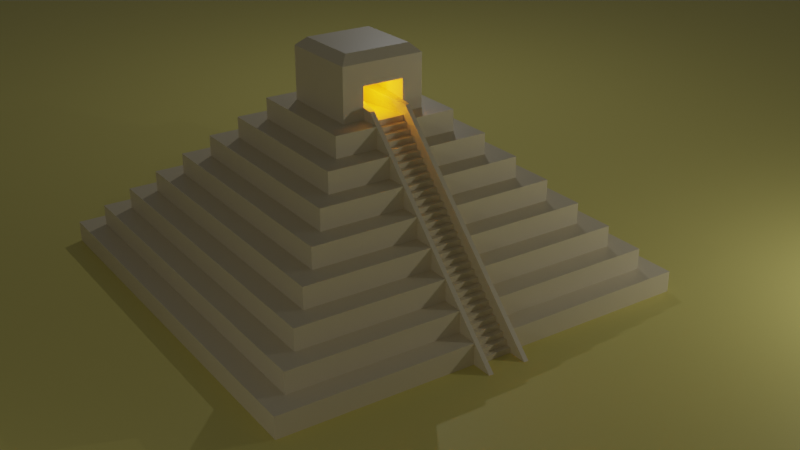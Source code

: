 # Source: MayaPyramid.blend  (saved by Blender 2.90.8; exported with 4.5.12 LTS)
import bpy
from mathutils import Matrix  # noqa: F401  (used for matrix-valued properties, if any)

bpy.ops.wm.read_factory_settings(use_empty=True)
scene = bpy.context.scene
scene.name = 'Scene'

# ---- collections
col_collection = bpy.data.collections.new('Collection'); scene.collection.children.link(col_collection)

# ---- materials (node trees are filled in below, after node groups)
mat_pyramidbrick = bpy.data.materials.new('PyramidBrick')
mat_pyramidbrick.alpha_threshold = 0.0
mat_pyramidbrick.use_transparent_shadow = False
mat_pyramidbrick.line_color = (0.0, 0.0, 0.0, 1.0)
mat_material = bpy.data.materials.new('Material')
mat_material.use_transparent_shadow = False

# ---- material node trees
mat_pyramidbrick.use_nodes = True; mat_pyramidbrick.node_tree.nodes.clear()
_N = mat_pyramidbrick.node_tree.nodes; _L = mat_pyramidbrick.node_tree.links
n0 = _N.new('ShaderNodeOutputMaterial'); n0.name = 'Material Output'; n0.location = (300, 300)
n1 = _N.new('ShaderNodeBsdfPrincipled'); n1.name = 'Principled BSDF'; n1.location = (10, 300)
n1.distribution = 'GGX'
n1.subsurface_method = 'BURLEY'
n1.inputs[0].default_value = (0.8, 0.697, 0.4623, 1.0)
n1.inputs[2].default_value = 0.4
n1.inputs[3].default_value = 1.45
n1.inputs[27].default_value = (0.0, 0.0, 0.0, 1.0)
n1.inputs[28].default_value = 1.0
_L.new(n1.outputs[0], n0.inputs[0])
n0.is_active_output = True
mat_material.use_nodes = True; mat_material.node_tree.nodes.clear()
_N = mat_material.node_tree.nodes; _L = mat_material.node_tree.links
n0 = _N.new('ShaderNodeBsdfPrincipled'); n0.name = 'Principled BSDF'; n0.location = (10, 300)
n0.distribution = 'GGX'
n0.subsurface_method = 'BURLEY'
n0.inputs[0].default_value = (0.8, 0.7101, 0.2009, 1.0)
n0.inputs[3].default_value = 1.45
n0.inputs[27].default_value = (0.0, 0.0, 0.0, 1.0)
n0.inputs[28].default_value = 1.0
n1 = _N.new('ShaderNodeOutputMaterial'); n1.name = 'Material Output'; n1.location = (300, 300)
_L.new(n0.outputs[0], n1.inputs[0])
n1.is_active_output = True

# ---- world
world_world = bpy.data.worlds.new('World'); scene.world = world_world
world_world.use_nodes = True; world_world.node_tree.nodes.clear()
_N = world_world.node_tree.nodes; _L = world_world.node_tree.links
n0 = _N.new('ShaderNodeOutputWorld'); n0.name = 'World Output'; n0.location = (300, 300)
n1 = _N.new('ShaderNodeBackground'); n1.name = 'Background'; n1.location = (10, 300)
n1.inputs[0].default_value = (0.05088, 0.05088, 0.05088, 1.0)
_L.new(n1.outputs[0], n0.inputs[0])
n0.is_active_output = True
world_world.color = (0.05088, 0.05088, 0.05088)
world_world.use_sun_shadow = False
world_world.sun_shadow_jitter_overblur = 0.0

# ---- cameras
cam_camera = bpy.data.cameras.new('Camera')
cam_camera.clip_end = 100.0
cam_camera.ortho_scale = 7.314

# ---- lights
light_light = bpy.data.lights.new('Light', 'POINT')
light_light.transmission_factor = 0.0
light_light.energy = 2077.0
light_light.shadow_soft_size = 0.1
light_light.shadow_maximum_resolution = 0.002
light_light.use_absolute_resolution = True
light_light_001 = bpy.data.lights.new('Light.001', 'POINT')
light_light_001.transmission_factor = 0.0
light_light_001.energy = 1133.0
light_light_001.shadow_soft_size = 0.1
light_light_001.shadow_maximum_resolution = 0.002
light_light_001.use_absolute_resolution = True
light_light_002 = bpy.data.lights.new('Light.002', 'POINT')
light_light_002.transmission_factor = 0.0
light_light_002.energy = 2678.0
light_light_002.shadow_soft_size = 0.1
light_light_002.shadow_maximum_resolution = 0.002
light_light_002.use_absolute_resolution = True
light_point = bpy.data.lights.new('Point', 'POINT')
light_point.color = (1.0, 0.4208, 0.001749)
light_point.transmission_factor = 0.0
light_point.energy = 100.0
light_point.shadow_buffer_clip_start = 0.001
light_point.shadow_soft_size = 0.5
light_point.shadow_maximum_resolution = 0.002
light_point.use_absolute_resolution = True

# ---- meshes
me_cube = bpy.data.meshes.new('Cube')
me_cube.from_pydata([(9.0, 9.0, 1.0), (10.0, 10.0, 0.0), (9.0, -9.0, 1.0), (10.0, -10.0, 0.0), (-9.0, 9.0, 1.0), (-10.0, 10.0, 0.0), (-9.0, -9.0, 1.0), (-10.0, -10.0, 0.0), (10.0, -10.0, 1.0), (-10.0, -10.0, 1.0), (10.0, 10.0, 1.0), (-10.0, 10.0, 1.0), (8.0, -8.0, 2.0), (-8.0, -8.0, 2.0), (8.0, 8.0, 2.0), (-8.0, 8.0, 2.0), (9.0, -9.0, 2.0), (-9.0, -9.0, 2.0), (9.0, 9.0, 2.0), (-9.0, 9.0, 2.0), (7.0, -7.0, 3.0), (-7.0, -7.0, 3.0), (7.0, 7.0, 3.0), (-7.0, 7.0, 3.0), (8.0, -8.0, 3.0), (-8.0, -8.0, 3.0), (8.0, 8.0, 3.0), (-8.0, 8.0, 3.0), (6.0, -6.0, 4.0), (-6.0, -6.0, 4.0), (6.0, 6.0, 4.0), (-6.0, 6.0, 4.0), (7.0, -7.0, 4.0), (-7.0, -7.0, 4.0), (7.0, 7.0, 4.0), (-7.0, 7.0, 4.0), (5.0, -5.0, 5.0), (-5.0, -5.0, 5.0), (8.0, -1.0, 2.0), (-5.0, 5.0, 5.0), (6.0, -6.0, 5.0), (-6.0, -6.0, 5.0), (6.0, 6.0, 5.0), (-6.0, 6.0, 5.0), (9.0, -1.0, 1.0), (5.0, 5.0, 5.0), (4.0, -4.0, 6.0), (-4.0, -4.0, 6.0), (4.0, 4.0, 6.0), (-4.0, 4.0, 6.0), (5.0, -5.0, 6.0), (-5.0, -5.0, 6.0), (5.0, 5.0, 6.0), (-5.0, 5.0, 6.0), (3.0, -3.0, 7.0), (-3.0, -3.0, 7.0), (3.0, 3.0, 7.0), (-3.0, 3.0, 7.0), (4.0, -4.0, 7.0), (-4.0, -4.0, 7.0), (4.0, 4.0, 7.0), (-4.0, 4.0, 7.0), (2.0, -2.0, 8.0), (-2.0, -2.0, 8.0), (2.0, 2.0, 8.0), (-2.0, 2.0, 8.0), (3.0, -3.0, 8.0), (-3.0, -3.0, 8.0), (3.0, 3.0, 8.0), (-3.0, 3.0, 8.0), (2.0, -2.0, 10.5), (-2.0, -2.0, 10.5), (2.0, 2.0, 10.5), (-2.0, 2.0, 10.5), (-2.0, 2.0, 9.5), (2.0, 2.0, 9.5), (2.0, -2.0, 9.5), (-2.0, -2.0, 9.5), (-10.0, -1.0, 0.0), (10.0, -1.0, 1.0), (-10.0, -1.0, 1.0), (-9.0, -1.0, 1.0), (9.0, -1.0, 2.0), (-9.0, -1.0, 2.0), (-8.0, -1.0, 2.0), (8.0, -1.0, 3.0), (-8.0, -1.0, 3.0), (-7.0, -1.0, 3.0), (7.0, -1.0, 4.0), (-7.0, -1.0, 4.0), (-6.0, -1.0, 4.0), (6.0, -1.0, 5.0), (-6.0, -1.0, 5.0), (-5.0, -1.0, 5.0), (5.0, -1.0, 6.0), (-5.0, -1.0, 6.0), (4.0, -1.0, 6.0), (-4.0, -1.0, 6.0), (4.0, -1.0, 7.0), (-4.0, -1.0, 7.0), (-3.0, -1.0, 7.0), (3.0, -1.0, 8.0), (-3.0, -1.0, 8.0), (-2.0, -1.0, 8.0), (2.0, -1.0, 10.5), (-2.0, -1.0, 10.5), (-2.0, -1.0, 9.5), (-10.0, 1.0, 1.0), (-9.0, 1.0, 1.0), (-9.0, 1.0, 2.0), (-8.0, 1.0, 2.0), (-8.0, 1.0, 3.0), (-7.0, 1.0, 3.0), (-7.0, 1.0, 4.0), (-6.0, 1.0, 4.0), (-6.0, 1.0, 5.0), (-5.0, 1.0, 5.0), (-5.0, 1.0, 6.0), (-4.0, 1.0, 6.0), (-4.0, 1.0, 7.0), (-3.0, 1.0, 7.0), (-3.0, 1.0, 8.0), (-2.0, 1.0, 8.0), (-2.0, 1.0, 10.5), (-2.0, 1.0, 9.5), (-10.0, 1.0, 0.0), (10.0, 1.0, 1.0), (9.0, 1.0, 2.0), (8.0, 1.0, 3.0), (7.0, 1.0, 4.0), (6.0, 1.0, 5.0), (5.0, 1.0, 5.0), (5.0, 1.0, 6.0), (4.0, 1.0, 7.0), (3.0, 1.0, 8.0), (2.0, 1.0, 10.5), (-6.0, 0.3333, 5.0), (-6.0, -0.3333, 5.0), (-6.0, 0.3333, 4.0), (-6.0, -0.3333, 4.0), (-7.0, 0.3333, 4.0), (-7.0, -0.3333, 4.0), (-5.0, -0.3333, 5.0), (-7.0, 0.3333, 3.0), (-7.0, -0.3333, 3.0), (6.0, 0.7828, 4.0), (5.0, -0.7828, 5.0), (5.0, 0.7828, 5.0), (-8.0, 0.3333, 3.0), (-8.0, -0.3333, 3.0), (-8.0, 0.3333, 2.0), (-8.0, -0.3333, 2.0), (-9.0, 0.3333, 2.0), (-9.0, -0.3333, 2.0), (4.0, 0.7828, 6.0), (-9.0, 0.3333, 1.0), (-9.0, -0.3333, 1.0), (-0.1951, -0.3333, 9.5), (-10.0, 0.3333, 1.0), (-10.0, -0.3333, 1.0), (-10.0, -0.3333, 0.0), (-10.0, 0.3333, 0.0), (-0.1951, 0.3333, 9.5), (-0.1951, -0.3333, 8.0), (2.0, -0.3333, 9.5), (2.0, 0.3333, 9.5), (2.0, 0.3333, 10.5), (9.0, -0.7828, 1.0), (9.0, 0.7828, 1.0), (-2.0, 0.3333, 9.5), (-2.0, -0.3333, 9.5), (-2.0, 0.3333, 8.0), (-2.0, -0.3333, 8.0), (-3.0, 0.3333, 8.0), (-3.0, -0.3333, 8.0), (-3.0, 0.3333, 7.0), (-3.0, -0.3333, 7.0), (-4.0, 0.3333, 7.0), (-4.0, -0.3333, 7.0), (-4.0, 0.3333, 6.0), (-4.0, -0.3333, 6.0), (-5.0, 0.3333, 6.0), (-5.0, -0.3333, 6.0), (-5.0, 0.3333, 5.0), (7.0, -1.0, 3.0), (6.0, 1.0, 4.0), (4.0, 1.0, 6.0), (3.0, 1.0, 7.0), (2.0, 1.0, 8.0), (7.0, -0.7828, 3.0), (2.0, 1.0, 9.5), (2.0, -1.0, 9.5), (-0.1951, 1.0, 8.0), (-0.1951, 1.0, 9.5), (-0.1951, -1.0, 9.5), (2.0, -1.0, 8.0), (3.0, -0.7828, 7.0), (3.0, -1.0, 7.0), (10.0, -0.7828, 0.0), (10.0, 0.7828, 0.0), (8.0, -0.7828, 2.0), (8.0, 0.7828, 2.0), (7.0, 0.7828, 3.0), (6.0, -0.7828, 4.0), (3.0, 0.7828, 7.0), (4.0, -0.7828, 6.0), (8.0, 1.0, 2.0), (7.0, 1.0, 3.0), (9.0, 1.0, 1.0), (6.0, -1.0, 4.0), (5.0, -1.0, 5.0), (10.0, 1.0, 0.0), (8.5, -1.0, 2.5), (9.5, -1.0, 1.5), (2.5, -0.7828, 8.5), (2.5, -1.0, 8.5), (3.5, -0.7828, 7.5), (3.5, -1.0, 7.5), (9.5, -0.7828, 1.5), (10.5, -0.7828, 0.5), (9.5, 0.7828, 1.5), (10.5, 0.7828, 0.5), (8.5, -0.7828, 2.5), (8.5, 0.7828, 2.5), (7.5, -0.7828, 3.5), (7.5, 0.7828, 3.5), (6.5, -0.7828, 4.5), (6.5, 0.7828, 4.5), (3.5, 1.0, 7.5), (3.5, 0.7828, 7.5), (2.5, 0.7828, 8.5), (5.5, -0.7828, 5.5), (5.5, 0.7828, 5.5), (4.5, -0.7828, 6.5), (4.5, 0.7828, 6.5), (8.5, 1.0, 2.5), (10.5, -1.0, 0.5), (7.5, 1.0, 3.5), (6.5, 1.0, 4.5), (4.5, 1.0, 6.5), (9.5, 1.0, 1.5), (5.5, 1.0, 5.5), (7.5, -1.0, 3.5), (6.5, -1.0, 4.5), (4.5, -1.0, 6.5), (5.5, -1.0, 5.5), (10.5, 1.0, 0.5), (10.0, -1.0, 0.0), (2.5, 1.0, 8.5), (-0.1951, -1.0, 8.0), (-0.1951, -0.6667, 9.5), (-0.1951, -1.0, 8.75), (-0.1951, -0.6667, 8.75), (-0.1951, 0.6667, 9.5), (-0.1951, 0.6667, 8.75), (-0.1951, -0.3333, 8.75), (-0.1951, 0.3333, 8.0), (-0.1951, 1.0, 8.75), (-0.1951, 0.3333, 8.75), (11.0, 1.0, 0.001602), (10.5, 1.0, 0.001602), (10.5, 0.7828, 0.001602), (11.0, -1.0, 0.001602), (11.0, -0.7828, 0.001602), (11.0, 0.7828, 0.001602), (10.5, -0.7828, 0.001602), (10.5, -1.0, 0.001602), (-2.0, -0.3333, 10.5), (-2.0, 0.3333, 10.5), (2.0, -0.3333, 10.5), (0.0, -2.0, 10.5), (2.0, -1.5, 10.5), (-2.0, 1.5, 10.5), (0.0, 2.0, 10.5), (2.0, -0.6667, 10.5), (-2.0, -1.5, 10.5), (-2.0, 0.6667, 10.5), (2.0, 1.5, 10.5), (0.0, -0.3333, 10.5), (0.0, 0.3333, 10.5), (-2.0, -0.6667, 10.5), (2.0, 0.6667, 10.5), (9.5, -0.7828, 0.5), (9.5, 0.7828, 0.5), (2.0, -0.7828, 8.0), (2.0, 0.7828, 8.0), (2.125, 0.7828, 8.0), (9.875, -0.7828, 0.0), (9.875, -0.7828, 0.25), (9.875, 0.7828, 0.0), (10.12, -0.7828, 0.0), (10.12, -0.7828, 0.25), (10.12, 0.7828, 0.0), (10.12, 0.7828, 0.25), (9.625, -0.7828, 0.25), (9.625, -0.7828, 0.5), (9.625, 0.7828, 0.25), (9.625, 0.7828, 0.5), (9.875, -0.7828, 0.5), (9.875, 0.7828, 0.25), (9.875, 0.7828, 0.5), (9.375, -0.7828, 0.5), (9.375, 0.7828, 0.5), (9.375, 0.7828, 0.75), (9.625, -0.7828, 0.75), (9.625, 0.7828, 0.75), (9.125, -0.7828, 0.75), (9.125, 0.7828, 0.75), (9.125, 0.7828, 1.0), (9.375, -0.7828, 0.75), (9.375, -0.7828, 1.0), (9.375, 0.7828, 1.0), (8.875, -0.7828, 1.0), (8.875, -0.7828, 1.25), (8.875, 0.7828, 1.0), (9.125, -0.7828, 1.0), (9.125, -0.7828, 1.25), (9.125, 0.7828, 1.25), (8.625, -0.7828, 1.25), (8.625, 0.7828, 1.25), (8.875, -0.7828, 1.5), (8.875, 0.7828, 1.25), (8.875, 0.7828, 1.5), (8.375, -0.7828, 1.5), (8.375, 0.7828, 1.5), (8.625, -0.7828, 1.5), (8.625, -0.7828, 1.75), (8.625, 0.7828, 1.5), (8.625, 0.7828, 1.75), (8.125, -0.7828, 1.75), (8.125, -0.7828, 2.0), (8.125, 0.7828, 1.75), (8.125, 0.7828, 2.0), (8.375, -0.7828, 1.75), (8.375, -0.7828, 2.0), (8.375, 0.7828, 1.75), (8.375, 0.7828, 2.0), (7.875, -0.7828, 2.0), (7.875, 0.7828, 2.0), (7.875, 0.7828, 2.25), (8.125, -0.7828, 2.25), (8.125, 0.7828, 2.25), (7.625, -0.7828, 2.25), (7.625, -0.7828, 2.5), (7.625, 0.7828, 2.25), (7.875, -0.7828, 2.25), (7.875, -0.7828, 2.5), (7.875, 0.7828, 2.5), (7.375, -0.7828, 2.5), (7.375, -0.7828, 2.75), (7.375, 0.7828, 2.5), (7.375, 0.7828, 2.75), (7.625, -0.7828, 2.75), (7.625, 0.7828, 2.5), (7.625, 0.7828, 2.75), (7.125, -0.7828, 2.75), (7.125, -0.7828, 3.0), (7.125, 0.7828, 2.75), (7.125, 0.7828, 3.0), (7.375, -0.7828, 3.0), (7.375, 0.7828, 3.0), (6.875, -0.7828, 3.0), (6.875, 0.7828, 3.0), (7.125, -0.7828, 3.25), (7.125, 0.7828, 3.25), (6.625, -0.7828, 3.25), (6.625, -0.7828, 3.5), (6.625, 0.7828, 3.25), (6.875, -0.7828, 3.25), (6.875, -0.7828, 3.5), (6.875, 0.7828, 3.25), (6.875, 0.7828, 3.5), (6.375, -0.7828, 3.5), (6.375, 0.7828, 3.5), (6.375, 0.7828, 3.75), (6.625, -0.7828, 3.75), (6.625, 0.7828, 3.5), (6.625, 0.7828, 3.75), (6.125, -0.7828, 3.75), (6.125, 0.7828, 3.75), (6.375, -0.7828, 3.75), (6.375, -0.7828, 4.0), (6.375, 0.7828, 4.0), (5.875, -0.7828, 4.0), (5.875, -0.7828, 4.25), (5.875, 0.7828, 4.0), (5.875, 0.7828, 4.25), (6.125, -0.7828, 4.0), (6.125, -0.7828, 4.25), (6.125, 0.7828, 4.0), (6.125, 0.7828, 4.25), (5.625, -0.7828, 4.25), (5.625, -0.7828, 4.5), (5.625, 0.7828, 4.25), (5.875, -0.7828, 4.5), (5.875, 0.7828, 4.5), (5.375, -0.7828, 4.5), (5.375, 0.7828, 4.5), (5.625, -0.7828, 4.75), (5.625, 0.7828, 4.5), (5.625, 0.7828, 4.75), (5.125, -0.7828, 4.75), (5.125, 0.7828, 4.75), (5.375, -0.7828, 4.75), (5.375, -0.7828, 5.0), (5.375, 0.7828, 4.75), (5.375, 0.7828, 5.0), (4.875, -0.7828, 5.0), (4.875, 0.7828, 5.0), (5.125, -0.7828, 5.0), (5.125, -0.7828, 5.25), (5.125, 0.7828, 5.0), (5.125, 0.7828, 5.25), (4.625, -0.7828, 5.25), (4.625, -0.7828, 5.5), (4.625, 0.7828, 5.25), (4.625, 0.7828, 5.5), (4.875, -0.7828, 5.25), (4.875, -0.7828, 5.5), (4.875, 0.7828, 5.25), (4.875, 0.7828, 5.5), (4.375, -0.7828, 5.5), (4.375, -0.7828, 5.75), (4.375, 0.7828, 5.5), (4.375, 0.7828, 5.75), (4.625, -0.7828, 5.75), (4.625, 0.7828, 5.75), (4.125, -0.7828, 5.75), (4.125, 0.7828, 5.75), (4.375, -0.7828, 6.0), (4.375, 0.7828, 6.0), (3.875, -0.7828, 6.0), (3.875, -0.7828, 6.25), (3.875, 0.7828, 6.0), (4.125, -0.7828, 6.0), (4.125, -0.7828, 6.25), (4.125, 0.7828, 6.0), (4.125, 0.7828, 6.25), (3.625, -0.7828, 6.25), (3.625, -0.7828, 6.5), (3.625, 0.7828, 6.25), (3.875, -0.7828, 6.5), (3.875, 0.7828, 6.25), (3.875, 0.7828, 6.5), (3.375, -0.7828, 6.5), (3.375, -0.7828, 6.75), (3.375, 0.7828, 6.5), (3.625, -0.7828, 6.75), (3.625, 0.7828, 6.5), (3.625, 0.7828, 6.75), (3.125, -0.7828, 6.75), (3.125, 0.7828, 6.75), (3.375, -0.7828, 7.0), (3.375, 0.7828, 6.75), (3.375, 0.7828, 7.0), (2.875, -0.7828, 7.0), (2.875, 0.7828, 7.0), (3.125, -0.7828, 7.0), (3.125, -0.7828, 7.25), (3.125, 0.7828, 7.0), (3.125, 0.7828, 7.25), (2.625, -0.7828, 7.25), (2.625, -0.7828, 7.5), (2.625, 0.7828, 7.25), (2.875, -0.7828, 7.25), (2.875, -0.7828, 7.5), (2.875, 0.7828, 7.25), (2.875, 0.7828, 7.5), (2.375, -0.7828, 7.5), (2.375, 0.7828, 7.5), (2.375, 0.7828, 7.75), (2.625, -0.7828, 7.75), (2.625, 0.7828, 7.5), (2.625, 0.7828, 7.75), (2.125, -0.7828, 7.75), (2.125, -0.7828, 8.0), (2.125, 0.7828, 7.75), (2.375, -0.7828, 7.75), (2.375, -0.7828, 8.0), (2.375, 0.7828, 8.0), (0.0, -1.59, 10.9), (-1.59, -1.59, 10.9), (1.59, -1.192, 10.9), (1.59, -1.59, 10.9), (-1.59, 1.192, 10.9), (-1.59, 1.59, 10.9), (0.0, 1.59, 10.9), (1.59, 1.59, 10.9), (1.59, -0.5299, 10.9), (1.59, -0.7948, 10.9), (-1.59, -1.192, 10.9), (-1.59, -0.7948, 10.9), (-1.59, 0.5299, 10.9), (-1.59, 0.7948, 10.9), (1.59, 1.192, 10.9), (1.59, 0.7948, 10.9), (0.0, 0.2649, 10.9), (1.59, 0.2649, 10.9), (1.59, 0.5299, 10.9), (-1.59, -0.2649, 10.9), (-1.59, 0.2649, 10.9), (-1.59, -0.5299, 10.9), (0.0, -0.2649, 10.9), (1.59, -0.2649, 10.9)], [], [(81, 6, 17, 83), (3, 8, 9, 7), (125, 107, 11, 5), (78, 247, 3, 7), (247, 79, 8, 3), (5, 11, 10, 1), (2, 6, 9, 8), (44, 2, 8, 79), (108, 4, 11, 107), (4, 0, 10, 11), (206, 14, 26, 128), (6, 2, 16, 17), (0, 4, 19, 18), (208, 0, 18, 127), (12, 13, 17, 16), (38, 12, 16, 82), (110, 15, 19, 109), (15, 14, 18, 19), (22, 23, 35, 34), (84, 13, 25, 86), (13, 12, 24, 25), (14, 15, 27, 26), (20, 21, 25, 24), (184, 20, 24, 85), (112, 23, 27, 111), (23, 22, 26, 27), (90, 29, 41, 92), (207, 22, 34, 129), (87, 21, 33, 89), (21, 20, 32, 33), (28, 29, 33, 32), (209, 28, 32, 88), (114, 31, 35, 113), (31, 30, 34, 35), (29, 28, 40, 41), (30, 31, 43, 42), (185, 30, 42, 130), (36, 37, 41, 40), (210, 36, 40, 91), (116, 39, 43, 115), (39, 45, 42, 43), (37, 36, 50, 51), (97, 47, 59, 99), (45, 39, 53, 52), (131, 45, 52, 132), (93, 37, 51, 95), (46, 47, 51, 50), (96, 46, 50, 94), (118, 49, 53, 117), (49, 48, 52, 53), (187, 56, 68, 134), (47, 46, 58, 59), (48, 49, 61, 60), (186, 48, 60, 133), (54, 55, 59, 58), (197, 54, 58, 98), (120, 57, 61, 119), (57, 56, 60, 61), (75, 74, 73, 273, 72), (100, 55, 67, 102), (55, 54, 66, 67), (56, 57, 69, 68), (62, 63, 67, 66), (195, 62, 66, 101), (122, 65, 69, 121), (65, 64, 68, 69), (190, 165, 162, 253, 193), (190, 75, 72, 277, 135), (106, 77, 71, 275, 105), (77, 76, 70, 270, 71), (63, 62, 76, 77), (103, 63, 77, 106), (188, 64, 75, 190), (64, 65, 74, 75), (62, 195, 191, 76), (172, 103, 106, 170), (170, 106, 105, 280, 267), (76, 191, 104, 271, 70), (160, 159, 158, 161), (63, 103, 102, 67), (176, 100, 102, 174), (55, 100, 99, 59), (46, 96, 98, 58), (54, 197, 101, 66), (47, 97, 95, 51), (142, 93, 95, 182), (36, 210, 94, 50), (180, 97, 99, 178), (37, 93, 92, 41), (209, 88, 184), (28, 209, 91, 40), (29, 90, 89, 33), (144, 87, 89, 141), (20, 184, 88, 32), (139, 90, 92, 137), (21, 87, 86, 25), (197, 98, 96), (151, 84, 86, 149), (13, 84, 83, 17), (2, 44, 82, 16), (12, 38, 85, 24), (6, 81, 80, 9), (129, 185, 207), (44, 79, 247), (160, 198, 247, 78), (7, 9, 80, 78), (156, 81, 83, 153), (4, 108, 109, 19), (5, 1, 211, 125), (1, 10, 126, 211), (0, 208, 126, 10), (14, 206, 127, 18), (15, 110, 111, 27), (22, 207, 128, 26), (31, 114, 115, 43), (23, 112, 113, 35), (30, 185, 129, 34), (45, 131, 130, 42), (49, 118, 119, 61), (39, 116, 117, 53), (48, 186, 132, 52), (56, 187, 133, 60), (57, 120, 121, 69), (64, 188, 134, 68), (272, 123, 493, 484), (74, 124, 123, 272, 73), (65, 122, 124, 74), (165, 190, 135, 281, 166), (171, 122, 121, 173), (175, 120, 119, 177), (179, 118, 117, 181), (183, 116, 115, 136), (195, 101, 197), (138, 114, 113, 140), (143, 112, 111, 148), (150, 110, 109, 152), (128, 207, 206), (155, 108, 107, 158), (161, 158, 107, 125), (120, 175, 173, 121), (183, 142, 182, 181), (156, 155, 158, 159), (116, 183, 181, 117), (179, 180, 178, 177), (90, 139, 141, 89), (163, 256, 258, 162, 157, 255), (118, 179, 177, 119), (252, 255, 157, 250), (147, 146, 203, 145), (87, 144, 149, 86), (151, 150, 152, 153), (144, 143, 148, 149), (154, 205, 146, 147), (195, 284, 163, 249), (139, 138, 140, 141), (143, 144, 141, 140), (112, 143, 140, 113), (93, 142, 137, 92), (84, 151, 153, 83), (142, 183, 136, 137), (138, 139, 137, 136), (284, 285, 256, 163), (114, 138, 136, 115), (150, 151, 149, 148), (165, 164, 157, 162), (97, 180, 182, 95), (78, 80, 159, 160), (100, 176, 178, 99), (285, 284, 196, 204), (180, 179, 181, 182), (176, 175, 177, 178), (110, 150, 148, 111), (161, 199, 198, 160), (125, 211, 199, 161), (103, 172, 174, 102), (155, 156, 153, 152), (108, 155, 152, 109), (172, 171, 173, 174), (81, 156, 159, 80), (204, 196, 205, 154), (164, 165, 166, 269), (96, 94, 210), (132, 186, 131), (133, 187, 186), (184, 85, 38), (201, 200, 167, 168), (126, 208, 211), (210, 91, 209), (134, 188, 187), (127, 206, 208), (202, 189, 200, 201), (130, 131, 185), (38, 82, 44), (191, 195, 249, 251, 194), (145, 203, 189, 202), (254, 257, 193, 253), (285, 188, 192, 256), (188, 190, 193, 257, 192), (164, 191, 194, 250, 157), (171, 172, 170, 169), (122, 171, 169, 124), (169, 170, 267, 268), (124, 169, 268, 276, 123), (175, 176, 174, 173), (166, 279, 268), (269, 278, 502, 503), (191, 164, 269, 274, 104), (131, 186, 239, 241), (204, 154, 234, 229), (209, 184, 242, 243), (168, 283, 199, 221, 220), (206, 207, 237, 235), (205, 196, 216, 233), (184, 38, 212, 242), (198, 282, 167, 218, 219), (208, 206, 235, 240), (154, 147, 232, 234), (211, 208, 240, 246), (146, 205, 233, 231), (44, 247, 236, 213), (147, 145, 227, 232), (203, 146, 231, 226), (218, 213, 236, 219), (222, 212, 213, 218), (224, 242, 212, 222), (226, 243, 242, 224), (231, 245, 243, 226), (233, 244, 245, 231), (216, 217, 244, 233), (214, 215, 217, 216), (241, 232, 227, 238), (239, 234, 232, 241), (248, 230, 229, 228), (240, 220, 221, 246), (235, 223, 220, 240), (237, 225, 223, 235), (238, 227, 225, 237), (228, 229, 234, 239), (167, 200, 222, 218), (96, 210, 245, 244), (196, 284, 214, 216), (187, 188, 248, 228), (201, 168, 220, 223), (197, 96, 244, 217), (285, 204, 229, 230), (210, 209, 243, 245), (200, 189, 224, 222), (195, 197, 217, 215), (185, 131, 241, 238), (202, 201, 223, 225), (189, 203, 226, 224), (145, 202, 225, 227), (207, 185, 238, 237), (221, 199, 261, 264), (38, 44, 213, 212), (186, 187, 228, 239), (247, 198, 265, 266), (195, 215, 251, 249), (285, 230, 258, 256), (251, 252, 250, 194), (256, 192, 257, 254, 258), (214, 284, 163, 255), (258, 254, 253, 162), (163, 249, 251, 255), (215, 214, 255, 251), (249, 163, 255, 252, 251), (192, 256, 258, 257), (230, 248, 257, 258), (248, 188, 192, 257), (261, 260, 259, 264), (266, 265, 263, 262), (199, 211, 260, 261), (246, 221, 264, 259), (198, 219, 263, 265), (236, 247, 266, 262), (211, 246, 259, 260), (219, 236, 262, 263), (267, 278, 269), (271, 104, 489, 482), (167, 282, 283, 168), (283, 282, 198, 199), (284, 285, 286, 475), (287, 288, 299, 289), (289, 299, 293, 292), (292, 293, 291, 290), (290, 291, 288, 287), (289, 292, 290, 287), (293, 299, 288, 291), (294, 295, 297, 296), (296, 297, 300, 299), (299, 300, 298, 288), (288, 298, 295, 294), (296, 299, 288, 294), (300, 297, 295, 298), (301, 309, 303, 302), (302, 303, 305, 297), (297, 305, 304, 295), (295, 304, 309, 301), (302, 297, 295, 301), (305, 303, 309, 304), (306, 315, 308, 307), (307, 308, 311, 303), (303, 311, 310, 309), (309, 310, 315, 306), (307, 303, 309, 306), (311, 308, 315, 310), (312, 313, 321, 314), (314, 321, 317, 308), (308, 317, 316, 315), (315, 316, 313, 312), (314, 308, 315, 312), (317, 321, 313, 316), (318, 325, 327, 319), (319, 327, 322, 321), (321, 322, 320, 313), (313, 320, 325, 318), (319, 321, 313, 318), (322, 327, 325, 320), (323, 333, 335, 324), (324, 335, 328, 327), (327, 328, 326, 325), (325, 326, 333, 323), (324, 327, 325, 323), (328, 335, 333, 326), (329, 330, 332, 331), (331, 332, 336, 335), (335, 336, 334, 333), (333, 334, 330, 329), (331, 335, 333, 329), (336, 332, 330, 334), (337, 345, 339, 338), (338, 339, 341, 332), (332, 341, 340, 330), (330, 340, 345, 337), (338, 332, 330, 337), (341, 339, 345, 340), (342, 343, 353, 344), (344, 353, 347, 339), (339, 347, 346, 345), (345, 346, 343, 342), (344, 339, 345, 342), (347, 353, 343, 346), (348, 349, 351, 350), (350, 351, 354, 353), (353, 354, 352, 343), (343, 352, 349, 348), (350, 353, 343, 348), (354, 351, 349, 352), (355, 356, 358, 357), (357, 358, 360, 351), (351, 360, 359, 349), (349, 359, 356, 355), (357, 351, 349, 355), (360, 358, 356, 359), (361, 368, 370, 362), (362, 370, 364, 358), (358, 364, 363, 356), (356, 363, 368, 361), (362, 358, 356, 361), (364, 370, 368, 363), (365, 366, 376, 367), (367, 376, 371, 370), (370, 371, 369, 368), (368, 369, 366, 365), (367, 370, 368, 365), (371, 376, 366, 369), (372, 380, 374, 373), (373, 374, 377, 376), (376, 377, 375, 366), (366, 375, 380, 372), (373, 376, 366, 372), (377, 374, 380, 375), (378, 387, 389, 379), (379, 389, 382, 374), (374, 382, 381, 380), (380, 381, 387, 378), (379, 374, 380, 378), (382, 389, 387, 381), (383, 384, 386, 385), (385, 386, 390, 389), (389, 390, 388, 387), (387, 388, 384, 383), (385, 389, 387, 383), (390, 386, 384, 388), (391, 392, 399, 393), (393, 399, 395, 386), (386, 395, 394, 384), (384, 394, 392, 391), (393, 386, 384, 391), (395, 399, 392, 394), (396, 403, 405, 397), (397, 405, 400, 399), (399, 400, 398, 392), (392, 398, 403, 396), (397, 399, 392, 396), (400, 405, 403, 398), (401, 409, 411, 402), (402, 411, 406, 405), (405, 406, 404, 403), (403, 404, 409, 401), (402, 405, 403, 401), (406, 411, 409, 404), (407, 417, 419, 408), (408, 419, 412, 411), (411, 412, 410, 409), (409, 410, 417, 407), (408, 411, 409, 407), (412, 419, 417, 410), (413, 414, 416, 415), (415, 416, 420, 419), (419, 420, 418, 417), (417, 418, 414, 413), (415, 419, 417, 413), (420, 416, 414, 418), (421, 422, 424, 423), (423, 424, 426, 416), (416, 426, 425, 414), (414, 425, 422, 421), (423, 416, 414, 421), (426, 424, 422, 425), (427, 434, 436, 428), (428, 436, 430, 424), (424, 430, 429, 422), (422, 429, 434, 427), (428, 424, 422, 427), (430, 436, 434, 429), (431, 432, 442, 433), (433, 442, 437, 436), (436, 437, 435, 434), (434, 435, 432, 431), (433, 436, 434, 431), (437, 442, 432, 435), (438, 439, 448, 440), (440, 448, 443, 442), (442, 443, 441, 432), (432, 441, 439, 438), (440, 442, 432, 438), (443, 448, 439, 441), (444, 445, 453, 446), (446, 453, 449, 448), (448, 449, 447, 439), (439, 447, 445, 444), (446, 448, 439, 444), (449, 453, 445, 447), (450, 457, 459, 451), (451, 459, 454, 453), (453, 454, 452, 445), (445, 452, 457, 450), (451, 453, 445, 450), (454, 459, 457, 452), (455, 464, 466, 456), (456, 466, 460, 459), (459, 460, 458, 457), (457, 458, 464, 455), (456, 459, 457, 455), (460, 466, 464, 458), (461, 462, 472, 463), (463, 472, 467, 466), (466, 467, 465, 464), (464, 465, 462, 461), (463, 466, 464, 461), (467, 472, 462, 465), (468, 477, 470, 469), (469, 470, 473, 472), (472, 473, 471, 462), (462, 471, 477, 468), (469, 472, 462, 468), (473, 470, 477, 471), (474, 475, 286, 476), (476, 286, 479, 470), (470, 479, 478, 477), (477, 478, 475, 474), (476, 470, 477, 474), (479, 286, 475, 478), (503, 502, 499, 501, 491, 490, 481, 480, 483, 482, 489, 488), (495, 494, 487, 486, 485, 484, 493, 492, 500, 496, 497, 498), (497, 500, 499, 503), (273, 73, 485, 486), (267, 280, 501, 499), (275, 71, 481, 490), (269, 166, 497, 503), (277, 72, 487, 494), (71, 270, 480, 481), (267, 269, 503, 499), (280, 105, 491, 501), (166, 281, 498, 497), (70, 271, 482, 483), (166, 268, 500, 497), (281, 135, 495, 498), (73, 272, 484, 485), (274, 269, 503, 488), (72, 273, 486, 487), (279, 166, 497, 496), (276, 268, 500, 492), (104, 274, 488, 489), (278, 267, 499, 502), (105, 275, 490, 491), (268, 279, 496, 500), (123, 276, 492, 493), (268, 267, 499, 500), (135, 277, 494, 495), (270, 70, 483, 480)])
_uv = me_cube.uv_layers.new(name='UVMap')
_uv.uv.foreach_set('vector', [0.8625, 0.625, 0.8625, 0.7375, 0.8625, 0.7375, 0.8625, 0.625, 0.375, 0.75, 0.625, 0.75, 0.625, 1.0, 0.375, 1.0, 0.375, 0.125, 0.625, 0.125, 0.625, 0.25, 0.375, 0.25, 0.125, 0.625, 0.375, 0.625, 0.375, 0.75, 0.125, 0.75, 0.375, 0.625, 0.625, 0.625, 0.625, 0.75, 0.375, 0.75, 0.375, 0.25, 0.625, 0.25, 0.625, 0.5, 0.375, 0.5, 0.6375, 0.7375, 0.8625, 0.7375, 0.875, 0.75, 0.625, 0.75, 0.6375, 0.625, 0.6375, 0.7375, 0.625, 0.75, 0.625, 0.625, 0.8625, 0.625, 0.8625, 0.5125, 0.875, 0.5, 0.875, 0.625, 0.8625, 0.5125, 0.6375, 0.5125, 0.625, 0.5, 0.875, 0.5, 0.65, 0.625, 0.65, 0.525, 0.65, 0.525, 0.65, 0.625, 0.8625, 0.7375, 0.6375, 0.7375, 0.6375, 0.7375, 0.8625, 0.7375, 0.6375, 0.5125, 0.8625, 0.5125, 0.8625, 0.5125, 0.6375, 0.5125, 0.6375, 0.625, 0.6375, 0.5125, 0.6375, 0.5125, 0.6375, 0.625, 0.65, 0.725, 0.85, 0.725, 0.8625, 0.7375, 0.6375, 0.7375, 0.65, 0.625, 0.65, 0.725, 0.6375, 0.7375, 0.6375, 0.625, 0.85, 0.625, 0.85, 0.525, 0.8625, 0.5125, 0.8625, 0.625, 0.85, 0.525, 0.65, 0.525, 0.6375, 0.5125, 0.8625, 0.5125, 0.6625, 0.5375, 0.8375, 0.5375, 0.8375, 0.5375, 0.6625, 0.5375, 0.85, 0.625, 0.85, 0.725, 0.85, 0.725, 0.85, 0.625, 0.85, 0.725, 0.65, 0.725, 0.65, 0.725, 0.85, 0.725, 0.65, 0.525, 0.85, 0.525, 0.85, 0.525, 0.65, 0.525, 0.6625, 0.7125, 0.8375, 0.7125, 0.85, 0.725, 0.65, 0.725, 0.6625, 0.625, 0.6625, 0.7125, 0.65, 0.725, 0.65, 0.625, 0.8375, 0.625, 0.8375, 0.5375, 0.85, 0.525, 0.85, 0.625, 0.8375, 0.5375, 0.6625, 0.5375, 0.65, 0.525, 0.85, 0.525, 0.825, 0.625, 0.825, 0.7, 0.825, 0.7, 0.825, 0.625, 0.6625, 0.625, 0.6625, 0.5375, 0.6625, 0.5375, 0.6625, 0.625, 0.8375, 0.625, 0.8375, 0.7125, 0.8375, 0.7125, 0.8375, 0.625, 0.8375, 0.7125, 0.6625, 0.7125, 0.6625, 0.7125, 0.8375, 0.7125, 0.675, 0.7, 0.825, 0.7, 0.8375, 0.7125, 0.6625, 0.7125, 0.675, 0.625, 0.675, 0.7, 0.6625, 0.7125, 0.6625, 0.625, 0.825, 0.625, 0.825, 0.55, 0.8375, 0.5375, 0.8375, 0.625, 0.825, 0.55, 0.675, 0.55, 0.6625, 0.5375, 0.8375, 0.5375, 0.825, 0.7, 0.675, 0.7, 0.675, 0.7, 0.825, 0.7, 0.675, 0.55, 0.825, 0.55, 0.825, 0.55, 0.675, 0.55, 0.675, 0.625, 0.675, 0.55, 0.675, 0.55, 0.675, 0.625, 0.6875, 0.6875, 0.8125, 0.6875, 0.825, 0.7, 0.675, 0.7, 0.6875, 0.625, 0.6875, 0.6875, 0.675, 0.7, 0.675, 0.625, 0.8125, 0.625, 0.8125, 0.5625, 0.825, 0.55, 0.825, 0.625, 0.8125, 0.5625, 0.6875, 0.5625, 0.675, 0.55, 0.825, 0.55, 0.8125, 0.6875, 0.6875, 0.6875, 0.6875, 0.6875, 0.8125, 0.6875, 0.8, 0.625, 0.8, 0.675, 0.8, 0.675, 0.8, 0.625, 0.6875, 0.5625, 0.8125, 0.5625, 0.8125, 0.5625, 0.6875, 0.5625, 0.6875, 0.625, 0.6875, 0.5625, 0.6875, 0.5625, 0.6875, 0.625, 0.8125, 0.625, 0.8125, 0.6875, 0.8125, 0.6875, 0.8125, 0.625, 0.7, 0.675, 0.8, 0.675, 0.8125, 0.6875, 0.6875, 0.6875, 0.7, 0.625, 0.7, 0.675, 0.6875, 0.6875, 0.6875, 0.625, 0.8, 0.625, 0.8, 0.575, 0.8125, 0.5625, 0.8125, 0.625, 0.8, 0.575, 0.7, 0.575, 0.6875, 0.5625, 0.8125, 0.5625, 0.7125, 0.625, 0.7125, 0.5875, 0.7125, 0.5875, 0.7125, 0.625, 0.8, 0.675, 0.7, 0.675, 0.7, 0.675, 0.8, 0.675, 0.7, 0.575, 0.8, 0.575, 0.8, 0.575, 0.7, 0.575, 0.7, 0.625, 0.7, 0.575, 0.7, 0.575, 0.7, 0.625, 0.7125, 0.6625, 0.7875, 0.6625, 0.8, 0.675, 0.7, 0.675, 0.7125, 0.625, 0.7125, 0.6625, 0.7, 0.675, 0.7, 0.625, 0.7875, 0.625, 0.7875, 0.5875, 0.8, 0.575, 0.8, 0.625, 0.7875, 0.5875, 0.7125, 0.5875, 0.7, 0.575, 0.8, 0.575, 0.725, 0.6, 0.775, 0.6, 0.775, 0.6, 0.75, 0.6, 0.725, 0.6, 0.7875, 0.625, 0.7875, 0.6625, 0.7875, 0.6625, 0.7875, 0.625, 0.7875, 0.6625, 0.7125, 0.6625, 0.7125, 0.6625, 0.7875, 0.6625, 0.7125, 0.5875, 0.7875, 0.5875, 0.7875, 0.5875, 0.7125, 0.5875, 0.725, 0.65, 0.775, 0.65, 0.7875, 0.6625, 0.7125, 0.6625, 0.725, 0.625, 0.725, 0.65, 0.7125, 0.6625, 0.7125, 0.625, 0.775, 0.625, 0.775, 0.6, 0.7875, 0.5875, 0.7875, 0.625, 0.775, 0.6, 0.725, 0.6, 0.7125, 0.5875, 0.7875, 0.5875, 0.725, 0.625, 0.725, 0.625, 0.725, 0.625, 0.725, 0.625, 0.725, 0.625, 0.725, 0.625, 0.725, 0.6, 0.725, 0.6, 0.725, 0.6125, 0.725, 0.625, 0.775, 0.625, 0.775, 0.65, 0.775, 0.65, 0.775, 0.6375, 0.775, 0.625, 0.775, 0.65, 0.725, 0.65, 0.725, 0.65, 0.75, 0.65, 0.775, 0.65, 0.775, 0.65, 0.725, 0.65, 0.725, 0.65, 0.775, 0.65, 0.775, 0.625, 0.775, 0.65, 0.775, 0.65, 0.775, 0.625, 0.725, 0.625, 0.725, 0.6, 0.725, 0.6, 0.725, 0.625, 0.725, 0.6, 0.775, 0.6, 0.775, 0.6, 0.725, 0.6, 0.725, 0.65, 0.725, 0.625, 0.725, 0.625, 0.725, 0.65, 0.775, 0.625, 0.775, 0.625, 0.775, 0.625, 0.775, 0.625, 0.775, 0.625, 0.775, 0.625, 0.775, 0.625, 0.775, 0.625, 0.775, 0.625, 0.725, 0.65, 0.725, 0.625, 0.725, 0.625, 0.725, 0.6375, 0.725, 0.65, 0.375, 0.125, 0.625, 0.125, 0.625, 0.125, 0.375, 0.125, 0.775, 0.65, 0.775, 0.625, 0.7875, 0.625, 0.7875, 0.6625, 0.7875, 0.625, 0.7875, 0.625, 0.7875, 0.625, 0.7875, 0.625, 0.7875, 0.6625, 0.7875, 0.625, 0.8, 0.625, 0.8, 0.675, 0.7, 0.675, 0.7, 0.625, 0.7, 0.625, 0.7, 0.675, 0.7125, 0.6625, 0.7125, 0.625, 0.7125, 0.625, 0.7125, 0.6625, 0.8, 0.675, 0.8, 0.625, 0.8125, 0.625, 0.8125, 0.6875, 0.8125, 0.625, 0.8125, 0.625, 0.8125, 0.625, 0.8125, 0.625, 0.6875, 0.6875, 0.6875, 0.625, 0.6875, 0.625, 0.6875, 0.6875, 0.8, 0.625, 0.8, 0.625, 0.8, 0.625, 0.8, 0.625, 0.8125, 0.6875, 0.8125, 0.625, 0.825, 0.625, 0.825, 0.7, 0.675, 0.625, 0.6625, 0.625, 0.6625, 0.625, 0.675, 0.7, 0.675, 0.625, 0.675, 0.625, 0.675, 0.7, 0.825, 0.7, 0.825, 0.625, 0.8375, 0.625, 0.8375, 0.7125, 0.8375, 0.625, 0.8375, 0.625, 0.8375, 0.625, 0.8375, 0.625, 0.6625, 0.7125, 0.6625, 0.625, 0.6625, 0.625, 0.6625, 0.7125, 0.825, 0.625, 0.825, 0.625, 0.825, 0.625, 0.825, 0.625, 0.8375, 0.7125, 0.8375, 0.625, 0.85, 0.625, 0.85, 0.725, 0.7125, 0.625, 0.7, 0.625, 0.7, 0.625, 0.85, 0.625, 0.85, 0.625, 0.85, 0.625, 0.85, 0.625, 0.85, 0.725, 0.85, 0.625, 0.8625, 0.625, 0.8625, 0.7375, 0.6375, 0.7375, 0.6375, 0.625, 0.6375, 0.625, 0.6375, 0.7375, 0.65, 0.725, 0.65, 0.625, 0.65, 0.625, 0.65, 0.725, 0.8625, 0.7375, 0.8625, 0.625, 0.875, 0.625, 0.875, 0.75, 0.6625, 0.625, 0.675, 0.625, 0.6625, 0.625, 0.6375, 0.625, 0.625, 0.625, 0.625, 0.625, 0.125, 0.625, 0.375, 0.625, 0.375, 0.625, 0.125, 0.625, 0.375, 0.0, 0.625, 0.0, 0.625, 0.125, 0.375, 0.125, 0.8625, 0.625, 0.8625, 0.625, 0.8625, 0.625, 0.8625, 0.625, 0.8625, 0.5125, 0.8625, 0.625, 0.8625, 0.625, 0.8625, 0.5125, 0.125, 0.5, 0.375, 0.5, 0.375, 0.625, 0.125, 0.625, 0.375, 0.5, 0.625, 0.5, 0.625, 0.625, 0.375, 0.625, 0.6375, 0.5125, 0.6375, 0.625, 0.625, 0.625, 0.625, 0.5, 0.65, 0.525, 0.65, 0.625, 0.6375, 0.625, 0.6375, 0.5125, 0.85, 0.525, 0.85, 0.625, 0.85, 0.625, 0.85, 0.525, 0.6625, 0.5375, 0.6625, 0.625, 0.65, 0.625, 0.65, 0.525, 0.825, 0.55, 0.825, 0.625, 0.825, 0.625, 0.825, 0.55, 0.8375, 0.5375, 0.8375, 0.625, 0.8375, 0.625, 0.8375, 0.5375, 0.675, 0.55, 0.675, 0.625, 0.6625, 0.625, 0.6625, 0.5375, 0.6875, 0.5625, 0.6875, 0.625, 0.675, 0.625, 0.675, 0.55, 0.8, 0.575, 0.8, 0.625, 0.8, 0.625, 0.8, 0.575, 0.8125, 0.5625, 0.8125, 0.625, 0.8125, 0.625, 0.8125, 0.5625, 0.7, 0.575, 0.7, 0.625, 0.6875, 0.625, 0.6875, 0.5625, 0.7125, 0.5875, 0.7125, 0.625, 0.7, 0.625, 0.7, 0.575, 0.7875, 0.5875, 0.7875, 0.625, 0.7875, 0.625, 0.7875, 0.5875, 0.725, 0.6, 0.725, 0.625, 0.7125, 0.625, 0.7125, 0.5875, 0.775, 0.6125, 0.775, 0.625, 0.775, 0.625, 0.775, 0.6125, 0.775, 0.6, 0.775, 0.625, 0.775, 0.625, 0.775, 0.6125, 0.775, 0.6, 0.775, 0.6, 0.775, 0.625, 0.775, 0.625, 0.775, 0.6, 0.725, 0.625, 0.725, 0.625, 0.725, 0.625, 0.725, 0.625, 0.725, 0.625, 0.775, 0.625, 0.775, 0.625, 0.7875, 0.625, 0.7875, 0.625, 0.7875, 0.625, 0.7875, 0.625, 0.8, 0.625, 0.8, 0.625, 0.8, 0.625, 0.8, 0.625, 0.8125, 0.625, 0.8125, 0.625, 0.8125, 0.625, 0.8125, 0.625, 0.825, 0.625, 0.825, 0.625, 0.725, 0.625, 0.7125, 0.625, 0.7125, 0.625, 0.825, 0.625, 0.825, 0.625, 0.8375, 0.625, 0.8375, 0.625, 0.8375, 0.625, 0.8375, 0.625, 0.85, 0.625, 0.85, 0.625, 0.85, 0.625, 0.85, 0.625, 0.8625, 0.625, 0.8625, 0.625, 0.65, 0.625, 0.6625, 0.625, 0.65, 0.625, 0.8625, 0.625, 0.8625, 0.625, 0.875, 0.625, 0.875, 0.625, 0.375, 0.125, 0.625, 0.125, 0.625, 0.125, 0.375, 0.125, 0.7875, 0.625, 0.7875, 0.625, 0.7875, 0.625, 0.7875, 0.625, 0.8125, 0.625, 0.8125, 0.625, 0.8125, 0.625, 0.8125, 0.625, 0.8625, 0.625, 0.8625, 0.625, 0.875, 0.625, 0.875, 0.625, 0.8125, 0.625, 0.8125, 0.625, 0.8125, 0.625, 0.8125, 0.625, 0.8, 0.625, 0.8, 0.625, 0.8, 0.625, 0.8, 0.625, 0.825, 0.625, 0.825, 0.625, 0.8375, 0.625, 0.8375, 0.625, 0.725, 0.625, 0.725, 0.625, 0.725, 0.625, 0.725, 0.625, 0.725, 0.625, 0.725, 0.625, 0.8, 0.625, 0.8, 0.625, 0.8, 0.625, 0.8, 0.625, 0.725, 0.625, 0.725, 0.625, 0.725, 0.625, 0.725, 0.625, 0.6875, 0.625, 0.6875, 0.625, 0.675, 0.625, 0.675, 0.625, 0.8375, 0.625, 0.8375, 0.625, 0.85, 0.625, 0.85, 0.625, 0.85, 0.625, 0.85, 0.625, 0.8625, 0.625, 0.8625, 0.625, 0.8375, 0.625, 0.8375, 0.625, 0.85, 0.625, 0.85, 0.625, 0.7, 0.625, 0.7, 0.625, 0.6875, 0.625, 0.6875, 0.625, 0.725, 0.625, 0.725, 0.625, 0.725, 0.625, 0.725, 0.625, 0.825, 0.625, 0.825, 0.625, 0.8375, 0.625, 0.8375, 0.625, 0.8375, 0.625, 0.8375, 0.625, 0.8375, 0.625, 0.8375, 0.625, 0.8375, 0.625, 0.8375, 0.625, 0.8375, 0.625, 0.8375, 0.625, 0.8125, 0.625, 0.8125, 0.625, 0.825, 0.625, 0.825, 0.625, 0.85, 0.625, 0.85, 0.625, 0.8625, 0.625, 0.8625, 0.625, 0.8125, 0.625, 0.8125, 0.625, 0.825, 0.625, 0.825, 0.625, 0.825, 0.625, 0.825, 0.625, 0.825, 0.625, 0.825, 0.625, 0.725, 0.625, 0.725, 0.625, 0.725, 0.625, 0.725, 0.625, 0.825, 0.625, 0.825, 0.625, 0.825, 0.625, 0.825, 0.625, 0.85, 0.625, 0.85, 0.625, 0.85, 0.625, 0.85, 0.625, 0.725, 0.625, 0.725, 0.625, 0.725, 0.625, 0.725, 0.625, 0.8, 0.625, 0.8, 0.625, 0.8125, 0.625, 0.8125, 0.625, 0.375, 0.125, 0.625, 0.125, 0.625, 0.125, 0.375, 0.125, 0.7875, 0.625, 0.7875, 0.625, 0.8, 0.625, 0.8, 0.625, 0.725, 0.625, 0.725, 0.625, 0.7125, 0.625, 0.7125, 0.625, 0.8, 0.625, 0.8, 0.625, 0.8125, 0.625, 0.8125, 0.625, 0.7875, 0.625, 0.7875, 0.625, 0.8, 0.625, 0.8, 0.625, 0.85, 0.625, 0.85, 0.625, 0.85, 0.625, 0.85, 0.625, 0.125, 0.625, 0.375, 0.625, 0.375, 0.625, 0.125, 0.625, 0.125, 0.625, 0.375, 0.625, 0.375, 0.625, 0.125, 0.625, 0.775, 0.625, 0.775, 0.625, 0.7875, 0.625, 0.7875, 0.625, 0.8625, 0.625, 0.8625, 0.625, 0.8625, 0.625, 0.8625, 0.625, 0.8625, 0.625, 0.8625, 0.625, 0.8625, 0.625, 0.8625, 0.625, 0.775, 0.625, 0.775, 0.625, 0.7875, 0.625, 0.7875, 0.625, 0.8625, 0.625, 0.8625, 0.625, 0.875, 0.625, 0.875, 0.625, 0.7125, 0.625, 0.7125, 0.625, 0.7, 0.625, 0.7, 0.625, 0.725, 0.625, 0.725, 0.625, 0.725, 0.625, 0.725, 0.625, 0.7, 0.625, 0.6875, 0.625, 0.6875, 0.625, 0.6875, 0.625, 0.7, 0.625, 0.6875, 0.625, 0.7, 0.625, 0.7125, 0.625, 0.7, 0.625, 0.6625, 0.625, 0.65, 0.625, 0.65, 0.625, 0.65, 0.625, 0.65, 0.625, 0.6375, 0.625, 0.6375, 0.625, 0.625, 0.625, 0.6375, 0.625, 0.625, 0.625, 0.6875, 0.625, 0.675, 0.625, 0.675, 0.625, 0.7125, 0.625, 0.725, 0.625, 0.7125, 0.625, 0.6375, 0.625, 0.65, 0.625, 0.6375, 0.625, 0.6625, 0.625, 0.6625, 0.625, 0.65, 0.625, 0.65, 0.625, 0.675, 0.625, 0.6875, 0.625, 0.675, 0.625, 0.65, 0.625, 0.6375, 0.625, 0.6375, 0.625, 0.725, 0.625, 0.725, 0.625, 0.725, 0.625, 0.725, 0.625, 0.725, 0.625, 0.675, 0.625, 0.675, 0.625, 0.6625, 0.625, 0.6625, 0.625, 0.725, 0.625, 0.725, 0.625, 0.725, 0.625, 0.725, 0.625, 0.725, 0.625, 0.725, 0.625, 0.725, 0.625, 0.725, 0.625, 0.725, 0.625, 0.725, 0.625, 0.725, 0.625, 0.725, 0.625, 0.725, 0.625, 0.725, 0.625, 0.725, 0.625, 0.725, 0.625, 0.725, 0.625, 0.725, 0.625, 0.775, 0.625, 0.775, 0.625, 0.775, 0.625, 0.775, 0.625, 0.775, 0.625, 0.775, 0.625, 0.775, 0.625, 0.775, 0.625, 0.775, 0.625, 0.775, 0.625, 0.775, 0.625, 0.775, 0.625, 0.775, 0.625, 0.775, 0.625, 0.775, 0.625, 0.775, 0.625, 0.775, 0.625, 0.7875, 0.625, 0.7875, 0.625, 0.7875, 0.625, 0.7875, 0.625, 0.725, 0.625, 0.75, 0.625, 0.775, 0.625, 0.725, 0.625, 0.75, 0.625, 0.75, 0.625, 0.725, 0.625, 0.725, 0.625, 0.725, 0.625, 0.725, 0.625, 0.725, 0.625, 0.725, 0.625, 0.6875, 0.625, 0.7, 0.625, 0.7, 0.625, 0.6875, 0.625, 0.7125, 0.625, 0.7, 0.625, 0.7, 0.625, 0.7125, 0.625, 0.675, 0.625, 0.6625, 0.625, 0.6625, 0.625, 0.675, 0.625, 0.6375, 0.625, 0.6313, 0.625, 0.625, 0.625, 0.625, 0.625, 0.6375, 0.625, 0.65, 0.625, 0.6625, 0.625, 0.6625, 0.625, 0.65, 0.625, 0.7, 0.625, 0.7125, 0.625, 0.7125, 0.625, 0.7, 0.625, 0.6625, 0.625, 0.65, 0.625, 0.65, 0.625, 0.6625, 0.625, 0.625, 0.625, 0.6313, 0.625, 0.6375, 0.625, 0.6375, 0.625, 0.625, 0.625, 0.6375, 0.625, 0.65, 0.625, 0.65, 0.625, 0.6375, 0.625, 0.7, 0.625, 0.6875, 0.625, 0.6875, 0.625, 0.7, 0.625, 0.625, 0.625, 0.6375, 0.625, 0.6375, 0.625, 0.625, 0.625, 0.6875, 0.625, 0.7, 0.625, 0.7, 0.625, 0.6875, 0.625, 0.6375, 0.625, 0.625, 0.625, 0.625, 0.625, 0.6375, 0.625, 0.6875, 0.625, 0.675, 0.625, 0.675, 0.625, 0.6875, 0.625, 0.675, 0.625, 0.6875, 0.625, 0.6875, 0.625, 0.675, 0.625, 0.6375, 0.625, 0.6375, 0.625, 0.625, 0.625, 0.625, 0.625, 0.65, 0.625, 0.65, 0.625, 0.6375, 0.625, 0.6375, 0.625, 0.6625, 0.625, 0.6625, 0.625, 0.65, 0.625, 0.65, 0.625, 0.675, 0.625, 0.675, 0.625, 0.6625, 0.625, 0.6625, 0.625, 0.6875, 0.625, 0.6875, 0.625, 0.675, 0.625, 0.675, 0.625, 0.7, 0.625, 0.7, 0.625, 0.6875, 0.625, 0.6875, 0.625, 0.7125, 0.625, 0.7125, 0.625, 0.7, 0.625, 0.7, 0.625, 0.725, 0.625, 0.725, 0.625, 0.7125, 0.625, 0.7125, 0.625, 0.6875, 0.625, 0.6875, 0.625, 0.675, 0.625, 0.675, 0.625, 0.7, 0.625, 0.7, 0.625, 0.6875, 0.625, 0.6875, 0.625, 0.725, 0.625, 0.725, 0.625, 0.7125, 0.625, 0.7125, 0.625, 0.6375, 0.625, 0.6375, 0.625, 0.625, 0.625, 0.625, 0.625, 0.65, 0.625, 0.65, 0.625, 0.6375, 0.625, 0.6375, 0.625, 0.6625, 0.625, 0.6625, 0.625, 0.65, 0.625, 0.65, 0.625, 0.675, 0.625, 0.675, 0.625, 0.6625, 0.625, 0.6625, 0.625, 0.7125, 0.625, 0.7125, 0.625, 0.7, 0.625, 0.7, 0.625, 0.6375, 0.625, 0.65, 0.625, 0.65, 0.625, 0.6375, 0.625, 0.7, 0.625, 0.6875, 0.625, 0.6875, 0.625, 0.7, 0.625, 0.7125, 0.625, 0.725, 0.625, 0.725, 0.625, 0.7125, 0.625, 0.7125, 0.625, 0.725, 0.625, 0.725, 0.625, 0.7125, 0.625, 0.65, 0.625, 0.6375, 0.625, 0.6375, 0.625, 0.65, 0.625, 0.7125, 0.625, 0.7, 0.625, 0.7, 0.625, 0.7125, 0.625, 0.725, 0.625, 0.7125, 0.625, 0.7125, 0.625, 0.725, 0.625, 0.6875, 0.625, 0.675, 0.625, 0.675, 0.625, 0.6875, 0.625, 0.65, 0.625, 0.6625, 0.625, 0.6625, 0.625, 0.65, 0.625, 0.725, 0.625, 0.7125, 0.625, 0.7125, 0.625, 0.725, 0.625, 0.675, 0.625, 0.6875, 0.625, 0.6875, 0.625, 0.675, 0.625, 0.6625, 0.625, 0.65, 0.625, 0.65, 0.625, 0.6625, 0.625, 0.6625, 0.625, 0.675, 0.625, 0.675, 0.625, 0.6625, 0.625, 0.675, 0.625, 0.6625, 0.625, 0.6625, 0.625, 0.675, 0.625, 0.6625, 0.625, 0.675, 0.625, 0.675, 0.625, 0.6625, 0.625, 0.625, 0.625, 0.625, 0.625, 0.625, 0.625, 0.625, 0.625, 0.65, 0.625, 0.6375, 0.625, 0.6375, 0.625, 0.65, 0.625, 0.7, 0.625, 0.7125, 0.625, 0.7125, 0.625, 0.7, 0.625, 0.375, 0.625, 0.375, 0.625, 0.375, 0.625, 0.375, 0.625, 0.725, 0.625, 0.725, 0.625, 0.725, 0.625, 0.725, 0.625, 0.725, 0.625, 0.725, 0.625, 0.725, 0.625, 0.725, 0.625, 0.725, 0.625, 0.725, 0.625, 0.725, 0.625, 0.725, 0.625, 0.725, 0.625, 0.725, 0.625, 0.725, 0.625, 0.725, 0.625, 0.725, 0.625, 0.725, 0.625, 0.725, 0.625, 0.725, 0.625, 0.725, 0.625, 0.725, 0.625, 0.725, 0.625, 0.725, 0.625, 0.725, 0.625, 0.725, 0.625, 0.725, 0.625, 0.725, 0.625, 0.725, 0.625, 0.725, 0.625, 0.725, 0.625, 0.725, 0.625, 0.725, 0.625, 0.725, 0.625, 0.725, 0.625, 0.725, 0.625, 0.725, 0.625, 0.725, 0.625, 0.725, 0.625, 0.725, 0.625, 0.725, 0.625, 0.725, 0.625, 0.725, 0.625, 0.725, 0.625, 0.725, 0.625, 0.725, 0.625, 0.725, 0.625, 0.725, 0.625, 0.725, 0.625, 0.725, 0.625, 0.375, 0.625, 0.375, 0.625, 0.375, 0.625, 0.375, 0.625, 0.375, 0.625, 0.375, 0.625, 0.375, 0.625, 0.375, 0.625, 0.375, 0.625, 0.375, 0.625, 0.375, 0.625, 0.375, 0.625, 0.625, 0.625, 0.625, 0.625, 0.625, 0.625, 0.625, 0.625, 0.625, 0.625, 0.625, 0.625, 0.625, 0.625, 0.625, 0.625, 0.625, 0.625, 0.625, 0.625, 0.625, 0.625, 0.625, 0.625, 0.625, 0.625, 0.625, 0.625, 0.625, 0.625, 0.625, 0.625, 0.625, 0.625, 0.625, 0.625, 0.625, 0.625, 0.625, 0.625, 0.775, 0.625, 0.75, 0.625, 0.725, 0.625, 0.725, 0.6375, 0.725, 0.625, 0.725, 0.625, 0.725, 0.6375, 0.6375, 0.625, 0.6313, 0.625, 0.6313, 0.625, 0.6375, 0.625, 0.6313, 0.625, 0.6313, 0.625, 0.625, 0.625, 0.625, 0.625, 0.725, 0.625, 0.725, 0.625, 0.725, 0.625, 0.725, 0.625, 0.375, 0.0, 0.625, 0.0, 0.625, 0.25, 0.375, 0.25, 0.375, 0.25, 0.625, 0.25, 0.625, 0.5, 0.375, 0.5, 0.375, 0.5, 0.625, 0.5, 0.625, 0.75, 0.375, 0.75, 0.375, 0.75, 0.625, 0.75, 0.625, 1.0, 0.375, 1.0, 0.125, 0.5, 0.375, 0.5, 0.375, 0.75, 0.125, 0.75, 0.625, 0.5, 0.875, 0.5, 0.875, 0.75, 0.625, 0.75, 0.375, 0.0, 0.625, 0.0, 0.625, 0.25, 0.375, 0.25, 0.375, 0.25, 0.625, 0.25, 0.625, 0.5, 0.375, 0.5, 0.375, 0.5, 0.625, 0.5, 0.625, 0.75, 0.375, 0.75, 0.375, 0.75, 0.625, 0.75, 0.625, 1.0, 0.375, 1.0, 0.125, 0.5, 0.375, 0.5, 0.375, 0.75, 0.125, 0.75, 0.625, 0.5, 0.875, 0.5, 0.875, 0.75, 0.625, 0.75, 0.375, 0.0, 0.625, 0.0, 0.625, 0.25, 0.375, 0.25, 0.375, 0.25, 0.625, 0.25, 0.625, 0.5, 0.375, 0.5, 0.375, 0.5, 0.625, 0.5, 0.625, 0.75, 0.375, 0.75, 0.375, 0.75, 0.625, 0.75, 0.625, 1.0, 0.375, 1.0, 0.125, 0.5, 0.375, 0.5, 0.375, 0.75, 0.125, 0.75, 0.625, 0.5, 0.875, 0.5, 0.875, 0.75, 0.625, 0.75, 0.375, 0.0, 0.625, 0.0, 0.625, 0.25, 0.375, 0.25, 0.375, 0.25, 0.625, 0.25, 0.625, 0.5, 0.375, 0.5, 0.375, 0.5, 0.625, 0.5, 0.625, 0.75, 0.375, 0.75, 0.375, 0.75, 0.625, 0.75, 0.625, 1.0, 0.375, 1.0, 0.125, 0.5, 0.375, 0.5, 0.375, 0.75, 0.125, 0.75, 0.625, 0.5, 0.875, 0.5, 0.875, 0.75, 0.625, 0.75, 0.375, 0.0, 0.625, 0.0, 0.625, 0.25, 0.375, 0.25, 0.375, 0.25, 0.625, 0.25, 0.625, 0.5, 0.375, 0.5, 0.375, 0.5, 0.625, 0.5, 0.625, 0.75, 0.375, 0.75, 0.375, 0.75, 0.625, 0.75, 0.625, 1.0, 0.375, 1.0, 0.125, 0.5, 0.375, 0.5, 0.375, 0.75, 0.125, 0.75, 0.625, 0.5, 0.875, 0.5, 0.875, 0.75, 0.625, 0.75, 0.375, 0.0, 0.625, 0.0, 0.625, 0.25, 0.375, 0.25, 0.375, 0.25, 0.625, 0.25, 0.625, 0.5, 0.375, 0.5, 0.375, 0.5, 0.625, 0.5, 0.625, 0.75, 0.375, 0.75, 0.375, 0.75, 0.625, 0.75, 0.625, 1.0, 0.375, 1.0, 0.125, 0.5, 0.375, 0.5, 0.375, 0.75, 0.125, 0.75, 0.625, 0.5, 0.875, 0.5, 0.875, 0.75, 0.625, 0.75, 0.375, 0.0, 0.625, 0.0, 0.625, 0.25, 0.375, 0.25, 0.375, 0.25, 0.625, 0.25, 0.625, 0.5, 0.375, 0.5, 0.375, 0.5, 0.625, 0.5, 0.625, 0.75, 0.375, 0.75, 0.375, 0.75, 0.625, 0.75, 0.625, 1.0, 0.375, 1.0, 0.125, 0.5, 0.375, 0.5, 0.375, 0.75, 0.125, 0.75, 0.625, 0.5, 0.875, 0.5, 0.875, 0.75, 0.625, 0.75, 0.375, 0.0, 0.625, 0.0, 0.625, 0.25, 0.375, 0.25, 0.375, 0.25, 0.625, 0.25, 0.625, 0.5, 0.375, 0.5, 0.375, 0.5, 0.625, 0.5, 0.625, 0.75, 0.375, 0.75, 0.375, 0.75, 0.625, 0.75, 0.625, 1.0, 0.375, 1.0, 0.125, 0.5, 0.375, 0.5, 0.375, 0.75, 0.125, 0.75, 0.625, 0.5, 0.875, 0.5, 0.875, 0.75, 0.625, 0.75, 0.375, 0.0, 0.625, 0.0, 0.625, 0.25, 0.375, 0.25, 0.375, 0.25, 0.625, 0.25, 0.625, 0.5, 0.375, 0.5, 0.375, 0.5, 0.625, 0.5, 0.625, 0.75, 0.375, 0.75, 0.375, 0.75, 0.625, 0.75, 0.625, 1.0, 0.375, 1.0, 0.125, 0.5, 0.375, 0.5, 0.375, 0.75, 0.125, 0.75, 0.625, 0.5, 0.875, 0.5, 0.875, 0.75, 0.625, 0.75, 0.375, 0.0, 0.625, 0.0, 0.625, 0.25, 0.375, 0.25, 0.375, 0.25, 0.625, 0.25, 0.625, 0.5, 0.375, 0.5, 0.375, 0.5, 0.625, 0.5, 0.625, 0.75, 0.375, 0.75, 0.375, 0.75, 0.625, 0.75, 0.625, 1.0, 0.375, 1.0, 0.125, 0.5, 0.375, 0.5, 0.375, 0.75, 0.125, 0.75, 0.625, 0.5, 0.875, 0.5, 0.875, 0.75, 0.625, 0.75, 0.375, 0.0, 0.625, 0.0, 0.625, 0.25, 0.375, 0.25, 0.375, 0.25, 0.625, 0.25, 0.625, 0.5, 0.375, 0.5, 0.375, 0.5, 0.625, 0.5, 0.625, 0.75, 0.375, 0.75, 0.375, 0.75, 0.625, 0.75, 0.625, 1.0, 0.375, 1.0, 0.125, 0.5, 0.375, 0.5, 0.375, 0.75, 0.125, 0.75, 0.625, 0.5, 0.875, 0.5, 0.875, 0.75, 0.625, 0.75, 0.375, 0.0, 0.625, 0.0, 0.625, 0.25, 0.375, 0.25, 0.375, 0.25, 0.625, 0.25, 0.625, 0.5, 0.375, 0.5, 0.375, 0.5, 0.625, 0.5, 0.625, 0.75, 0.375, 0.75, 0.375, 0.75, 0.625, 0.75, 0.625, 1.0, 0.375, 1.0, 0.125, 0.5, 0.375, 0.5, 0.375, 0.75, 0.125, 0.75, 0.625, 0.5, 0.875, 0.5, 0.875, 0.75, 0.625, 0.75, 0.375, 0.0, 0.625, 0.0, 0.625, 0.25, 0.375, 0.25, 0.375, 0.25, 0.625, 0.25, 0.625, 0.5, 0.375, 0.5, 0.375, 0.5, 0.625, 0.5, 0.625, 0.75, 0.375, 0.75, 0.375, 0.75, 0.625, 0.75, 0.625, 1.0, 0.375, 1.0, 0.125, 0.5, 0.375, 0.5, 0.375, 0.75, 0.125, 0.75, 0.625, 0.5, 0.875, 0.5, 0.875, 0.75, 0.625, 0.75, 0.375, 0.0, 0.625, 0.0, 0.625, 0.25, 0.375, 0.25, 0.375, 0.25, 0.625, 0.25, 0.625, 0.5, 0.375, 0.5, 0.375, 0.5, 0.625, 0.5, 0.625, 0.75, 0.375, 0.75, 0.375, 0.75, 0.625, 0.75, 0.625, 1.0, 0.375, 1.0, 0.125, 0.5, 0.375, 0.5, 0.375, 0.75, 0.125, 0.75, 0.625, 0.5, 0.875, 0.5, 0.875, 0.75, 0.625, 0.75, 0.375, 0.0, 0.625, 0.0, 0.625, 0.25, 0.375, 0.25, 0.375, 0.25, 0.625, 0.25, 0.625, 0.5, 0.375, 0.5, 0.375, 0.5, 0.625, 0.5, 0.625, 0.75, 0.375, 0.75, 0.375, 0.75, 0.625, 0.75, 0.625, 1.0, 0.375, 1.0, 0.125, 0.5, 0.375, 0.5, 0.375, 0.75, 0.125, 0.75, 0.625, 0.5, 0.875, 0.5, 0.875, 0.75, 0.625, 0.75, 0.375, 0.0, 0.625, 0.0, 0.625, 0.25, 0.375, 0.25, 0.375, 0.25, 0.625, 0.25, 0.625, 0.5, 0.375, 0.5, 0.375, 0.5, 0.625, 0.5, 0.625, 0.75, 0.375, 0.75, 0.375, 0.75, 0.625, 0.75, 0.625, 1.0, 0.375, 1.0, 0.125, 0.5, 0.375, 0.5, 0.375, 0.75, 0.125, 0.75, 0.625, 0.5, 0.875, 0.5, 0.875, 0.75, 0.625, 0.75, 0.375, 0.0, 0.625, 0.0, 0.625, 0.25, 0.375, 0.25, 0.375, 0.25, 0.625, 0.25, 0.625, 0.5, 0.375, 0.5, 0.375, 0.5, 0.625, 0.5, 0.625, 0.75, 0.375, 0.75, 0.375, 0.75, 0.625, 0.75, 0.625, 1.0, 0.375, 1.0, 0.125, 0.5, 0.375, 0.5, 0.375, 0.75, 0.125, 0.75, 0.625, 0.5, 0.875, 0.5, 0.875, 0.75, 0.625, 0.75, 0.375, 0.0, 0.625, 0.0, 0.625, 0.25, 0.375, 0.25, 0.375, 0.25, 0.625, 0.25, 0.625, 0.5, 0.375, 0.5, 0.375, 0.5, 0.625, 0.5, 0.625, 0.75, 0.375, 0.75, 0.375, 0.75, 0.625, 0.75, 0.625, 1.0, 0.375, 1.0, 0.125, 0.5, 0.375, 0.5, 0.375, 0.75, 0.125, 0.75, 0.625, 0.5, 0.875, 0.5, 0.875, 0.75, 0.625, 0.75, 0.375, 0.0, 0.625, 0.0, 0.625, 0.25, 0.375, 0.25, 0.375, 0.25, 0.625, 0.25, 0.625, 0.5, 0.375, 0.5, 0.375, 0.5, 0.625, 0.5, 0.625, 0.75, 0.375, 0.75, 0.375, 0.75, 0.625, 0.75, 0.625, 1.0, 0.375, 1.0, 0.125, 0.5, 0.375, 0.5, 0.375, 0.75, 0.125, 0.75, 0.625, 0.5, 0.875, 0.5, 0.875, 0.75, 0.625, 0.75, 0.375, 0.0, 0.625, 0.0, 0.625, 0.25, 0.375, 0.25, 0.375, 0.25, 0.625, 0.25, 0.625, 0.5, 0.375, 0.5, 0.375, 0.5, 0.625, 0.5, 0.625, 0.75, 0.375, 0.75, 0.375, 0.75, 0.625, 0.75, 0.625, 1.0, 0.375, 1.0, 0.125, 0.5, 0.375, 0.5, 0.375, 0.75, 0.125, 0.75, 0.625, 0.5, 0.875, 0.5, 0.875, 0.75, 0.625, 0.75, 0.375, 0.0, 0.625, 0.0, 0.625, 0.25, 0.375, 0.25, 0.375, 0.25, 0.625, 0.25, 0.625, 0.5, 0.375, 0.5, 0.375, 0.5, 0.625, 0.5, 0.625, 0.75, 0.375, 0.75, 0.375, 0.75, 0.625, 0.75, 0.625, 1.0, 0.375, 1.0, 0.125, 0.5, 0.375, 0.5, 0.375, 0.75, 0.125, 0.75, 0.625, 0.5, 0.875, 0.5, 0.875, 0.75, 0.625, 0.75, 0.375, 0.0, 0.625, 0.0, 0.625, 0.25, 0.375, 0.25, 0.375, 0.25, 0.625, 0.25, 0.625, 0.5, 0.375, 0.5, 0.375, 0.5, 0.625, 0.5, 0.625, 0.75, 0.375, 0.75, 0.375, 0.75, 0.625, 0.75, 0.625, 1.0, 0.375, 1.0, 0.125, 0.5, 0.375, 0.5, 0.375, 0.75, 0.125, 0.75, 0.625, 0.5, 0.875, 0.5, 0.875, 0.75, 0.625, 0.75, 0.375, 0.0, 0.625, 0.0, 0.625, 0.25, 0.375, 0.25, 0.375, 0.25, 0.625, 0.25, 0.625, 0.5, 0.375, 0.5, 0.375, 0.5, 0.625, 0.5, 0.625, 0.75, 0.375, 0.75, 0.375, 0.75, 0.625, 0.75, 0.625, 1.0, 0.375, 1.0, 0.125, 0.5, 0.375, 0.5, 0.375, 0.75, 0.125, 0.75, 0.625, 0.5, 0.875, 0.5, 0.875, 0.75, 0.625, 0.75, 0.375, 0.0, 0.625, 0.0, 0.625, 0.25, 0.375, 0.25, 0.375, 0.25, 0.625, 0.25, 0.625, 0.5, 0.375, 0.5, 0.375, 0.5, 0.625, 0.5, 0.625, 0.75, 0.375, 0.75, 0.375, 0.75, 0.625, 0.75, 0.625, 1.0, 0.375, 1.0, 0.125, 0.5, 0.375, 0.5, 0.375, 0.75, 0.125, 0.75, 0.625, 0.5, 0.875, 0.5, 0.875, 0.75, 0.625, 0.75, 0.375, 0.0, 0.625, 0.0, 0.625, 0.25, 0.375, 0.25, 0.375, 0.25, 0.625, 0.25, 0.625, 0.5, 0.375, 0.5, 0.375, 0.5, 0.625, 0.5, 0.625, 0.75, 0.375, 0.75, 0.375, 0.75, 0.625, 0.75, 0.625, 1.0, 0.375, 1.0, 0.125, 0.5, 0.375, 0.5, 0.375, 0.75, 0.125, 0.75, 0.625, 0.5, 0.875, 0.5, 0.875, 0.75, 0.625, 0.75, 0.375, 0.0, 0.625, 0.0, 0.625, 0.25, 0.375, 0.25, 0.375, 0.25, 0.625, 0.25, 0.625, 0.5, 0.375, 0.5, 0.375, 0.5, 0.625, 0.5, 0.625, 0.75, 0.375, 0.75, 0.375, 0.75, 0.625, 0.75, 0.625, 1.0, 0.375, 1.0, 0.125, 0.5, 0.375, 0.5, 0.375, 0.75, 0.125, 0.75, 0.625, 0.5, 0.875, 0.5, 0.875, 0.75, 0.625, 0.75, 0.375, 0.0, 0.625, 0.0, 0.625, 0.25, 0.375, 0.25, 0.375, 0.25, 0.625, 0.25, 0.625, 0.5, 0.375, 0.5, 0.375, 0.5, 0.625, 0.5, 0.625, 0.75, 0.375, 0.75, 0.375, 0.75, 0.625, 0.75, 0.625, 1.0, 0.375, 1.0, 0.125, 0.5, 0.375, 0.5, 0.375, 0.75, 0.125, 0.75, 0.625, 0.5, 0.875, 0.5, 0.875, 0.75, 0.625, 0.75, 0.375, 0.0, 0.625, 0.0, 0.625, 0.25, 0.375, 0.25, 0.375, 0.25, 0.625, 0.25, 0.625, 0.5, 0.375, 0.5, 0.375, 0.5, 0.625, 0.5, 0.625, 0.75, 0.375, 0.75, 0.375, 0.75, 0.625, 0.75, 0.625, 1.0, 0.375, 1.0, 0.125, 0.5, 0.375, 0.5, 0.375, 0.75, 0.125, 0.75, 0.625, 0.5, 0.875, 0.5, 0.875, 0.75, 0.625, 0.75, 0.375, 0.0, 0.625, 0.0, 0.625, 0.25, 0.375, 0.25, 0.375, 0.25, 0.625, 0.25, 0.625, 0.5, 0.375, 0.5, 0.375, 0.5, 0.625, 0.5, 0.625, 0.75, 0.375, 0.75, 0.375, 0.75, 0.625, 0.75, 0.625, 1.0, 0.375, 1.0, 0.125, 0.5, 0.375, 0.5, 0.375, 0.75, 0.125, 0.75, 0.625, 0.5, 0.875, 0.5, 0.875, 0.75, 0.625, 0.75, 0.375, 0.0, 0.625, 0.0, 0.625, 0.25, 0.375, 0.25, 0.375, 0.25, 0.625, 0.25, 0.625, 0.5, 0.375, 0.5, 0.375, 0.5, 0.625, 0.5, 0.625, 0.75, 0.375, 0.75, 0.375, 0.75, 0.625, 0.75, 0.625, 1.0, 0.375, 1.0, 0.125, 0.5, 0.375, 0.5, 0.375, 0.75, 0.125, 0.75, 0.625, 0.5, 0.875, 0.5, 0.875, 0.75, 0.625, 0.75, 0.375, 0.0, 0.625, 0.0, 0.625, 0.25, 0.375, 0.25, 0.375, 0.25, 0.625, 0.25, 0.625, 0.5, 0.375, 0.5, 0.375, 0.5, 0.625, 0.5, 0.625, 0.75, 0.375, 0.75, 0.375, 0.75, 0.625, 0.75, 0.625, 1.0, 0.375, 1.0, 0.125, 0.5, 0.375, 0.5, 0.375, 0.75, 0.125, 0.75, 0.625, 0.5, 0.875, 0.5, 0.875, 0.75, 0.625, 0.75, 0.375, 0.0, 0.625, 0.0, 0.625, 0.25, 0.375, 0.25, 0.375, 0.25, 0.625, 0.25, 0.625, 0.5, 0.375, 0.5, 0.375, 0.5, 0.625, 0.5, 0.625, 0.75, 0.375, 0.75, 0.375, 0.75, 0.625, 0.75, 0.625, 1.0, 0.375, 1.0, 0.125, 0.5, 0.375, 0.5, 0.375, 0.75, 0.125, 0.75, 0.625, 0.5, 0.875, 0.5, 0.875, 0.75, 0.625, 0.75, 0.725, 0.625, 0.75, 0.625, 0.775, 0.625, 0.775, 0.625, 0.775, 0.625, 0.775, 0.6375, 0.775, 0.65, 0.75, 0.65, 0.725, 0.65, 0.725, 0.6375, 0.725, 0.625, 0.725, 0.625, 0.725, 0.625, 0.725, 0.6125, 0.725, 0.6, 0.75, 0.6, 0.775, 0.6, 0.775, 0.6125, 0.775, 0.625, 0.775, 0.625, 0.775, 0.625, 0.75, 0.625, 0.725, 0.625, 0.725, 0.625, 0.725, 0.625, 0.775, 0.625, 0.775, 0.625, 0.725, 0.625, 0.75, 0.6, 0.775, 0.6, 0.775, 0.6, 0.75, 0.6, 0.775, 0.625, 0.775, 0.625, 0.775, 0.625, 0.775, 0.625, 0.775, 0.6375, 0.775, 0.65, 0.775, 0.65, 0.775, 0.6375, 0.725, 0.625, 0.725, 0.625, 0.725, 0.625, 0.725, 0.625, 0.725, 0.6125, 0.725, 0.6, 0.725, 0.6, 0.725, 0.6125, 0.775, 0.65, 0.75, 0.65, 0.75, 0.65, 0.775, 0.65, 0.775, 0.625, 0.725, 0.625, 0.725, 0.625, 0.775, 0.625, 0.775, 0.625, 0.775, 0.625, 0.775, 0.625, 0.775, 0.625, 0.725, 0.625, 0.725, 0.625, 0.725, 0.625, 0.725, 0.625, 0.725, 0.65, 0.725, 0.6375, 0.725, 0.6375, 0.725, 0.65, 0.725, 0.625, 0.775, 0.625, 0.775, 0.625, 0.725, 0.625, 0.725, 0.625, 0.725, 0.625, 0.725, 0.625, 0.725, 0.625, 0.775, 0.6, 0.775, 0.6125, 0.775, 0.6125, 0.775, 0.6, 0.725, 0.625, 0.725, 0.625, 0.725, 0.625, 0.725, 0.625, 0.725, 0.6, 0.75, 0.6, 0.75, 0.6, 0.725, 0.6, 0.75, 0.625, 0.725, 0.625, 0.725, 0.625, 0.75, 0.625, 0.775, 0.625, 0.775, 0.625, 0.775, 0.625, 0.775, 0.625, 0.725, 0.625, 0.725, 0.625, 0.725, 0.625, 0.725, 0.625, 0.75, 0.625, 0.775, 0.625, 0.775, 0.625, 0.75, 0.625, 0.775, 0.625, 0.775, 0.6375, 0.775, 0.6375, 0.775, 0.625, 0.775, 0.625, 0.75, 0.625, 0.75, 0.625, 0.775, 0.625, 0.775, 0.625, 0.775, 0.625, 0.775, 0.625, 0.775, 0.625, 0.775, 0.625, 0.775, 0.625, 0.775, 0.625, 0.775, 0.625, 0.725, 0.625, 0.725, 0.6125, 0.725, 0.6125, 0.725, 0.625, 0.75, 0.65, 0.725, 0.65, 0.725, 0.65, 0.75, 0.65])
me_cube.materials.append(mat_pyramidbrick)
me_cube.use_remesh_preserve_volume = False
me_cube.use_remesh_preserve_attributes = False
me_cube.use_mirror_vertex_groups = False
me_cube.update()
me_plane = bpy.data.meshes.new('Plane')
me_plane.from_pydata([(-1.0, -1.0, 0.0), (1.0, -1.0, 0.0), (-1.0, 1.0, 0.0), (1.0, 1.0, 0.0)], [], [(0, 1, 3, 2)])
_uv = me_plane.uv_layers.new(name='UVMap')
_uv.uv.foreach_set('vector', [0.0, 0.0, 1.0, 0.0, 1.0, 1.0, 0.0, 1.0])
me_plane.materials.append(mat_material)
me_plane.use_remesh_fix_poles = True
me_plane.use_remesh_preserve_attributes = False
me_plane.use_mirror_vertex_groups = False
me_plane.update()

# ---- objects
ob_pyramid = bpy.data.objects.new('Pyramid', me_cube)
ob_light = bpy.data.objects.new('Light', light_light)
ob_camera = bpy.data.objects.new('Camera', cam_camera)
ob_light_001 = bpy.data.objects.new('Light.001', light_light_001)
ob_light_002 = bpy.data.objects.new('Light.002', light_light_002)
ob_plane = bpy.data.objects.new('Plane', me_plane)
ob_point = bpy.data.objects.new('Point', light_point)

# ---- transforms, parenting, visibility, modifiers, constraints
ob_pyramid.location = (0.0, 0.0, 0.0)
ob_pyramid.lock_rotations_4d = False
ob_pyramid.empty_display_type = 'ARROWS'
ob_pyramid.lineart.crease_threshold = 0.0
ob_light.location = (19.96, 20.01, 8.359)
ob_light.rotation_euler = (0.6503, 0.05522, 1.866)
ob_light.lock_rotations_4d = False
ob_light.empty_display_type = 'ARROWS'
ob_light.color = (0.0, 0.0, 0.0, 0.0)
ob_light.lineart.crease_threshold = 0.0
ob_camera.location = (39.76, -24.82, 23.87)
ob_camera.rotation_euler = (1.135, -4.146e-05, 0.9736)
ob_camera.lock_rotations_4d = False
ob_camera.empty_display_type = 'ARROWS'
ob_camera.color = (0.0, 0.0, 0.0, 0.0)
ob_camera.display_type = 'WIRE'
ob_camera.lineart.crease_threshold = 0.0
ob_light_001.location = (19.96, -29.99, 8.359)
ob_light_001.rotation_euler = (0.6503, 0.05522, 1.866)
ob_light_001.lock_rotations_4d = False
ob_light_001.empty_display_type = 'ARROWS'
ob_light_001.color = (0.0, 0.0, 0.0, 0.0)
ob_light_001.lineart.crease_threshold = 0.0
ob_light_002.location = (-20.04, 16.01, 27.36)
ob_light_002.rotation_euler = (0.6503, 0.05522, 1.866)
ob_light_002.lock_rotations_4d = False
ob_light_002.empty_display_type = 'ARROWS'
ob_light_002.color = (0.0, 0.0, 0.0, 0.0)
ob_light_002.lineart.crease_threshold = 0.0
ob_plane.location = (0.0, 0.0, 0.0)
ob_plane.scale = (179.3, 179.3, 179.3)
ob_plane.lineart.crease_threshold = 0.0
ob_point.location = (1.073, -0.01328, 9.0)
ob_point.lineart.crease_threshold = 0.0

# ---- collection membership
col_collection.objects.link(ob_pyramid)
col_collection.objects.link(ob_light)
col_collection.objects.link(ob_camera)
col_collection.objects.link(ob_light_001)
col_collection.objects.link(ob_light_002)
col_collection.objects.link(ob_plane)
col_collection.objects.link(ob_point)

# ---- scene / render settings (as saved in the file)
scene.camera = ob_camera
scene.frame_start = 1; scene.frame_end = 250; scene.frame_set(0)
scene.render.engine = 'BLENDER_EEVEE_NEXT'
scene.cycles.use_denoising = False
scene.cycles.samples = 128
scene.cycles.sampling_pattern = 'TABULATED_SOBOL'
scene.cycles.use_adaptive_sampling = False
scene.cycles.use_light_tree = False
scene.view_settings.view_transform = 'Filmic'
bpy.context.view_layer.update()
